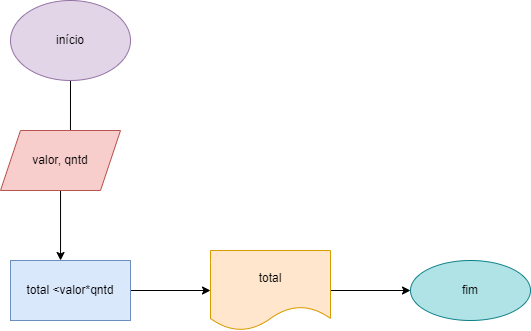

The diagram above was exported from draw.io. Its source (the exported page's mxGraphModel, read from the mxfile embedded in the PNG):
<mxGraphModel dx="1422" dy="737" grid="1" gridSize="10" guides="1" tooltips="1" connect="1" arrows="1" fold="1" page="1" pageScale="1" pageWidth="827" pageHeight="1169" math="0" shadow="0">
  <root>
    <mxCell id="0" />
    <mxCell id="1" parent="0" />
    <mxCell id="6ARcJx3ZM_QGnEJWxwPV-7" style="edgeStyle=orthogonalEdgeStyle;rounded=0;orthogonalLoop=1;jettySize=auto;html=1;entryX=0.583;entryY=0.167;entryDx=0;entryDy=0;entryPerimeter=0;" edge="1" parent="1" source="6ARcJx3ZM_QGnEJWxwPV-5" target="6ARcJx3ZM_QGnEJWxwPV-6">
      <mxGeometry relative="1" as="geometry" />
    </mxCell>
    <mxCell id="6ARcJx3ZM_QGnEJWxwPV-5" value="início" style="ellipse;whiteSpace=wrap;html=1;fillColor=#e1d5e7;strokeColor=#9673a6;" vertex="1" parent="1">
      <mxGeometry x="30" y="20" width="120" height="80" as="geometry" />
    </mxCell>
    <mxCell id="6ARcJx3ZM_QGnEJWxwPV-12" style="edgeStyle=orthogonalEdgeStyle;rounded=0;orthogonalLoop=1;jettySize=auto;html=1;entryX=0.417;entryY=0;entryDx=0;entryDy=0;entryPerimeter=0;" edge="1" parent="1" source="6ARcJx3ZM_QGnEJWxwPV-6" target="6ARcJx3ZM_QGnEJWxwPV-8">
      <mxGeometry relative="1" as="geometry" />
    </mxCell>
    <mxCell id="6ARcJx3ZM_QGnEJWxwPV-6" value="valor, qntd" style="shape=parallelogram;perimeter=parallelogramPerimeter;whiteSpace=wrap;html=1;fixedSize=1;fillColor=#f8cecc;strokeColor=#b85450;" vertex="1" parent="1">
      <mxGeometry x="20" y="150" width="120" height="60" as="geometry" />
    </mxCell>
    <mxCell id="6ARcJx3ZM_QGnEJWxwPV-14" value="" style="edgeStyle=orthogonalEdgeStyle;rounded=0;orthogonalLoop=1;jettySize=auto;html=1;" edge="1" parent="1" source="6ARcJx3ZM_QGnEJWxwPV-8" target="6ARcJx3ZM_QGnEJWxwPV-13">
      <mxGeometry relative="1" as="geometry" />
    </mxCell>
    <mxCell id="6ARcJx3ZM_QGnEJWxwPV-8" value="total &amp;lt;valor*qntd" style="whiteSpace=wrap;html=1;fillColor=#dae8fc;strokeColor=#6c8ebf;" vertex="1" parent="1">
      <mxGeometry x="30" y="280" width="120" height="60" as="geometry" />
    </mxCell>
    <mxCell id="6ARcJx3ZM_QGnEJWxwPV-16" value="" style="edgeStyle=orthogonalEdgeStyle;rounded=0;orthogonalLoop=1;jettySize=auto;html=1;fontSize=24;" edge="1" parent="1" source="6ARcJx3ZM_QGnEJWxwPV-13" target="6ARcJx3ZM_QGnEJWxwPV-15">
      <mxGeometry relative="1" as="geometry" />
    </mxCell>
    <mxCell id="6ARcJx3ZM_QGnEJWxwPV-13" value="total" style="shape=document;whiteSpace=wrap;html=1;boundedLbl=1;fillColor=#ffe6cc;strokeColor=#d79b00;" vertex="1" parent="1">
      <mxGeometry x="230" y="270" width="120" height="80" as="geometry" />
    </mxCell>
    <mxCell id="6ARcJx3ZM_QGnEJWxwPV-15" value="fim" style="ellipse;whiteSpace=wrap;html=1;fillColor=#b0e3e6;strokeColor=#0e8088;" vertex="1" parent="1">
      <mxGeometry x="430" y="280" width="120" height="60" as="geometry" />
    </mxCell>
  </root>
</mxGraphModel>